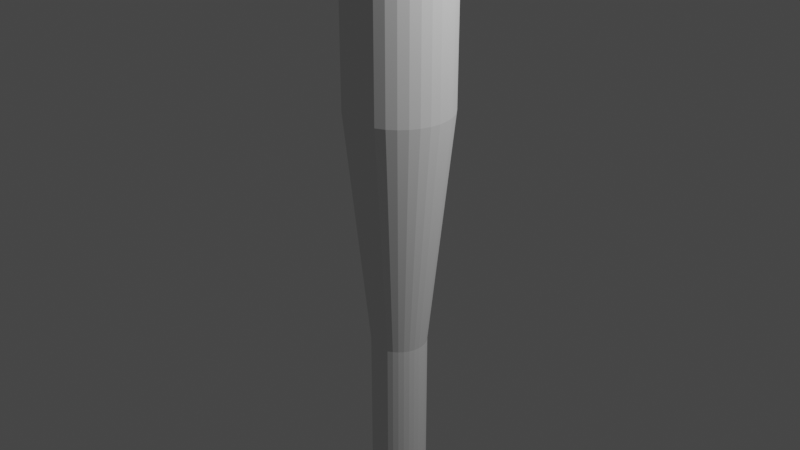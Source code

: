 # Source: barrel_edge_selected_Edge_Bevel_torch_Extrude_slide.blend  (saved by Blender 3.2.14; exported with 4.5.12 LTS)
import bpy
from mathutils import Matrix  # noqa: F401  (used for matrix-valued properties, if any)

bpy.ops.wm.read_factory_settings(use_empty=True)
scene = bpy.context.scene
scene.name = 'Scene'

# ---- collections
col_collection = bpy.data.collections.new('Collection'); scene.collection.children.link(col_collection)

# ---- world
world_world = bpy.data.worlds.new('World'); scene.world = world_world
world_world.use_nodes = True; world_world.node_tree.nodes.clear()
_N = world_world.node_tree.nodes; _L = world_world.node_tree.links
n0 = _N.new('ShaderNodeOutputWorld'); n0.name = 'World Output'; n0.location = (300, 300)
n1 = _N.new('ShaderNodeBackground'); n1.name = 'Background'; n1.location = (10, 300)
n1.inputs[0].default_value = (0.05088, 0.05088, 0.05088, 1.0)
_L.new(n1.outputs[0], n0.inputs[0])
n0.is_active_output = True
world_world.color = (0.05088, 0.05088, 0.05088)
world_world.use_sun_shadow = False
world_world.sun_shadow_jitter_overblur = 0.0

# ---- cameras
cam_camera = bpy.data.cameras.new('Camera')
cam_camera.clip_end = 100.0
cam_camera.ortho_scale = 7.314

# ---- lights
light_light = bpy.data.lights.new('Light', 'POINT')
light_light.transmission_factor = 0.0
light_light.energy = 1000.0
light_light.shadow_soft_size = 0.1
light_light.shadow_maximum_resolution = 0.006
light_light.use_absolute_resolution = True

# ---- meshes
me_cylinder = bpy.data.meshes.new('Cylinder')
me_cylinder.from_pydata([(0.0, 1.0, -1.0), (0.0, 1.0, 1.0), (0.1951, 0.9808, -1.0), (0.1951, 0.9808, 1.0), (0.3827, 0.9239, -1.0), (0.3827, 0.9239, 1.0), (0.5556, 0.8315, -1.0), (0.5556, 0.8315, 1.0), (0.7071, 0.7071, -1.0), (0.7071, 0.7071, 1.0), (0.8315, 0.5556, -1.0), (0.8315, 0.5556, 1.0), (0.9239, 0.3827, -1.0), (0.9239, 0.3827, 1.0), (0.9808, 0.1951, -1.0), (0.9808, 0.1951, 1.0), (1.0, -4.371e-08, -1.0), (1.0, -4.371e-08, 1.0), (0.9808, -0.1951, -1.0), (0.9808, -0.1951, 1.0), (0.9239, -0.3827, -1.0), (0.9239, -0.3827, 1.0), (0.8315, -0.5556, -1.0), (0.8315, -0.5556, 1.0), (0.7071, -0.7071, -1.0), (0.7071, -0.7071, 1.0), (0.5556, -0.8315, -1.0), (0.5556, -0.8315, 1.0), (0.3827, -0.9239, -1.0), (0.3827, -0.9239, 1.0), (0.1951, -0.9808, -1.0), (0.1951, -0.9808, 1.0), (-8.742e-08, -1.0, -1.0), (-8.742e-08, -1.0, 1.0), (-0.1951, -0.9808, -1.0), (-0.1951, -0.9808, 1.0), (-0.3827, -0.9239, -1.0), (-0.3827, -0.9239, 1.0), (-0.5556, -0.8315, -1.0), (-0.5556, -0.8315, 1.0), (-0.7071, -0.7071, -1.0), (-0.7071, -0.7071, 1.0), (-0.8315, -0.5556, -1.0), (-0.8315, -0.5556, 1.0), (-0.9239, -0.3827, -1.0), (-0.9239, -0.3827, 1.0), (-0.9808, -0.1951, -1.0), (-0.9808, -0.1951, 1.0), (-1.0, 1.192e-08, -1.0), (-1.0, 1.192e-08, 1.0), (-0.9808, 0.1951, -1.0), (-0.9808, 0.1951, 1.0), (-0.9239, 0.3827, -1.0), (-0.9239, 0.3827, 1.0), (-0.8315, 0.5556, -1.0), (-0.8315, 0.5556, 1.0), (-0.7071, 0.7071, -1.0), (-0.7071, 0.7071, 1.0), (-0.5556, 0.8315, -1.0), (-0.5556, 0.8315, 1.0), (-0.3827, 0.9239, -1.0), (-0.3827, 0.9239, 1.0), (-0.1951, 0.9808, -1.0), (-0.1951, 0.9808, 1.0), (0.2476, 1.245, 1.0), (3.59e-08, 1.269, 1.0), (3.59e-08, 1.269, 0.9741), (0.4856, 1.172, 1.0), (0.705, 1.055, 1.0), (0.8973, 0.8973, 1.0), (1.055, 0.705, 1.0), (1.172, 0.4856, 1.0), (1.245, 0.2476, 1.0), (1.269, -5.14e-08, 1.0), (1.245, -0.2476, 1.0), (1.172, -0.4856, 1.0), (1.055, -0.705, 1.0), (0.8973, -0.8973, 1.0), (0.705, -1.055, 1.0), (0.4856, -1.172, 1.0), (0.2476, -1.245, 1.0), (-1.015e-07, -1.269, 1.0), (-0.2476, -1.245, 1.0), (-0.4856, -1.172, 1.0), (-0.705, -1.055, 1.0), (-0.8973, -0.8973, 1.0), (-1.055, -0.705, 1.0), (-1.172, -0.4856, 1.0), (-1.245, -0.2476, 1.0), (-1.269, 1.192e-08, 1.0), (-1.245, 0.2476, 1.0), (-1.172, 0.4856, 1.0), (-1.055, 0.705, 1.0), (-0.8973, 0.8973, 1.0), (-0.705, 1.055, 1.0), (-0.4856, 1.172, 1.0), (-0.2476, 1.245, 1.0), (0.2476, 1.245, 0.9741), (0.4856, 1.172, 0.9741), (0.705, 1.055, 0.9741), (0.8973, 0.8973, 0.9741), (1.055, 0.705, 0.9741), (1.172, 0.4856, 0.9741), (1.245, 0.2476, 0.9741), (1.269, -5.14e-08, 0.9741), (1.245, -0.2476, 0.9741), (1.172, -0.4856, 0.9741), (1.055, -0.705, 0.9741), (0.8973, -0.8973, 0.9741), (0.705, -1.055, 0.9741), (0.4856, -1.172, 0.9741), (0.2476, -1.245, 0.9741), (-1.015e-07, -1.269, 0.9741), (-0.2476, -1.245, 0.9741), (-0.4856, -1.172, 0.9741), (-0.705, -1.055, 0.9741), (-0.8973, -0.8973, 0.9741), (-1.055, -0.705, 0.9741), (-1.172, -0.4856, 0.9741), (-1.245, -0.2476, 0.9741), (-1.269, 1.192e-08, 0.9741), (-1.245, 0.2476, 0.9741), (-1.172, 0.4856, 0.9741), (-1.055, 0.705, 0.9741), (-0.8973, 0.8973, 0.9741), (-0.705, 1.055, 0.9741), (-0.4856, 1.172, 0.9741), (-0.2476, 1.245, 0.9741), (1.159e-07, 1.868, 0.9741), (0.0, 1.0, 0.1101), (0.1951, 0.9808, 0.1101), (0.3645, 1.832, 0.9741), (0.3827, 0.9239, 0.1101), (0.7149, 1.726, 0.9741), (0.5556, 0.8315, 0.1101), (1.038, 1.553, 0.9741), (0.7071, 0.7071, 0.1101), (1.321, 1.321, 0.9741), (0.8315, 0.5556, 0.1101), (1.553, 1.038, 0.9741), (0.9239, 0.3827, 0.1101), (1.726, 0.7149, 0.9741), (0.9808, 0.1951, 0.1101), (1.832, 0.3645, 0.9741), (1.0, -4.371e-08, 0.1101), (1.868, -6.854e-08, 0.9741), (0.9808, -0.1951, 0.1101), (1.832, -0.3645, 0.9741), (0.9239, -0.3827, 0.1101), (1.726, -0.7149, 0.9741), (0.8315, -0.5556, 0.1101), (1.553, -1.038, 0.9741), (0.7071, -0.7071, 0.1101), (1.321, -1.321, 0.9741), (0.5556, -0.8315, 0.1101), (1.038, -1.553, 0.9741), (0.3827, -0.9239, 0.1101), (0.7149, -1.726, 0.9741), (0.1951, -0.9808, 0.1101), (0.3645, -1.832, 0.9741), (-8.742e-08, -1.0, 0.1101), (-1.329e-07, -1.868, 0.9741), (-0.1951, -0.9808, 0.1101), (-0.3645, -1.832, 0.9741), (-0.3827, -0.9239, 0.1101), (-0.7149, -1.726, 0.9741), (-0.5556, -0.8315, 0.1101), (-1.038, -1.553, 0.9741), (-0.7071, -0.7071, 0.1101), (-1.321, -1.321, 0.9741), (-0.8315, -0.5556, 0.1101), (-1.553, -1.038, 0.9741), (-0.9239, -0.3827, 0.1101), (-1.726, -0.7149, 0.9741), (-0.9808, -0.1951, 0.1101), (-1.832, -0.3645, 0.9741), (-1.0, 1.192e-08, 0.1101), (-1.868, 1.192e-08, 0.9741), (-0.9808, 0.1951, 0.1101), (-1.832, 0.3645, 0.9741), (-0.9239, 0.3827, 0.1101), (-1.726, 0.7149, 0.9741), (-0.8315, 0.5556, 0.1101), (-1.553, 1.038, 0.9741), (-0.7071, 0.7071, 0.1101), (-1.321, 1.321, 0.9741), (-0.5556, 0.8315, 0.1101), (-1.038, 1.553, 0.9741), (-0.3827, 0.9239, 0.1101), (-0.7149, 1.726, 0.9741), (-0.1951, 0.9808, 0.1101), (-0.3645, 1.832, 0.9741), (-0.1951, 0.9808, -0.4705), (-0.3645, 1.832, 0.3935), (-1.108e-06, 1.868, 0.3935), (-1.224e-06, 1.0, -0.4705), (-0.3827, 0.9239, -0.4705), (-0.7149, 1.726, 0.3935), (-0.5556, 0.8315, -0.4705), (-1.038, 1.553, 0.3935), (-0.7071, 0.7071, -0.4705), (-1.321, 1.321, 0.3935), (-0.8315, 0.5556, -0.4705), (-1.553, 1.038, 0.3935), (-0.9239, 0.3827, -0.4705), (-1.726, 0.7149, 0.3935), (-0.9808, 0.1951, -0.4705), (-1.832, 0.3645, 0.3935), (-1.0, -2.435e-06, -0.4705), (-1.868, -2.435e-06, 0.3935), (-0.9808, -0.1951, -0.4705), (-1.832, -0.3645, 0.3935), (-0.9239, -0.3827, -0.4705), (-1.726, -0.7149, 0.3935), (-0.8315, -0.5556, -0.4705), (-1.553, -1.038, 0.3935), (-0.7071, -0.7071, -0.4705), (-1.321, -1.321, 0.3935), (-0.5556, -0.8315, -0.4705), (-1.038, -1.553, 0.3935), (-0.3827, -0.9239, -0.4705), (-0.7149, -1.726, 0.3935), (-0.1951, -0.9808, -0.4705), (-0.3645, -1.832, 0.3935), (-1.311e-06, -1.0, -0.4705), (-1.356e-06, -1.868, 0.3935), (0.1951, -0.9808, -0.4705), (0.3645, -1.832, 0.3935), (0.3827, -0.9239, -0.4705), (0.7149, -1.726, 0.3935), (0.5556, -0.8315, -0.4705), (1.038, -1.553, 0.3935), (0.7071, -0.7071, -0.4705), (1.321, -1.321, 0.3935), (0.8315, -0.5556, -0.4705), (1.553, -1.038, 0.3935), (0.9239, -0.3827, -0.4705), (1.726, -0.7149, 0.3935), (0.9808, -0.1951, -0.4705), (1.832, -0.3645, 0.3935), (1.0, -2.491e-06, -0.4705), (1.868, -2.516e-06, 0.3935), (0.9808, 0.1951, -0.4705), (1.832, 0.3645, 0.3935), (0.9239, 0.3827, -0.4705), (1.726, 0.7149, 0.3935), (0.8315, 0.5556, -0.4705), (1.553, 1.038, 0.3935), (0.7071, 0.7071, -0.4705), (1.321, 1.321, 0.3935), (0.5556, 0.8315, -0.4705), (1.038, 1.553, 0.3935), (0.3827, 0.9239, -0.4705), (0.7149, 1.726, 0.3935), (0.1951, 0.9808, -0.4705), (0.3645, 1.832, 0.3935)], [], [(46, 174, 176, 48), (21, 23, 76, 75), (179, 177, 120, 121), (3, 5, 67, 64), (55, 57, 93, 92), (48, 176, 178, 50), (37, 39, 84, 83), (52, 180, 182, 54), (19, 21, 75, 74), (54, 182, 184, 56), (128, 191, 127, 66), (53, 55, 92, 91), (56, 184, 186, 58), (1, 3, 64, 65), (4, 132, 134, 6), (35, 37, 83, 82), (58, 186, 188, 60), (17, 19, 74, 73), (6, 134, 136, 8), (60, 188, 190, 62), (8, 136, 138, 10), (51, 53, 91, 90), (10, 138, 140, 12), (33, 35, 82, 81), (2, 130, 132, 4), (15, 17, 73, 72), (12, 140, 142, 14), (14, 142, 144, 16), (49, 51, 90, 89), (16, 144, 146, 18), (31, 33, 81, 80), (131, 128, 66, 97), (191, 189, 126, 127), (189, 187, 125, 126), (187, 185, 124, 125), (185, 183, 123, 124), (183, 181, 122, 123), (181, 179, 121, 122), (50, 178, 180, 52), (177, 175, 119, 120), (175, 173, 118, 119), (173, 171, 117, 118), (171, 169, 116, 117), (169, 167, 115, 116), (167, 165, 114, 115), (165, 163, 113, 114), (163, 161, 112, 113), (161, 159, 111, 112), (159, 157, 110, 111), (157, 155, 109, 110), (155, 153, 108, 109), (153, 151, 107, 108), (151, 149, 106, 107), (149, 147, 105, 106), (147, 145, 104, 105), (145, 143, 103, 104), (143, 141, 102, 103), (141, 139, 101, 102), (139, 137, 100, 101), (137, 135, 99, 100), (135, 133, 98, 99), (133, 131, 97, 98), (62, 190, 129, 0), (66, 65, 64, 97), (97, 64, 67, 98), (98, 67, 68, 99), (99, 68, 69, 100), (100, 69, 70, 101), (101, 70, 71, 102), (102, 71, 72, 103), (103, 72, 73, 104), (104, 73, 74, 105), (105, 74, 75, 106), (106, 75, 76, 107), (107, 76, 77, 108), (108, 77, 78, 109), (109, 78, 79, 110), (110, 79, 80, 111), (111, 80, 81, 112), (112, 81, 82, 113), (113, 82, 83, 114), (114, 83, 84, 115), (115, 84, 85, 116), (116, 85, 86, 117), (117, 86, 87, 118), (118, 87, 88, 119), (119, 88, 89, 120), (120, 89, 90, 121), (121, 90, 91, 122), (122, 91, 92, 123), (123, 92, 93, 124), (124, 93, 94, 125), (125, 94, 95, 126), (126, 95, 96, 127), (127, 96, 65, 66), (39, 41, 85, 84), (44, 172, 174, 46), (57, 59, 94, 93), (42, 170, 172, 44), (5, 7, 68, 67), (23, 25, 77, 76), (40, 168, 170, 42), (41, 43, 86, 85), (38, 166, 168, 40), (59, 61, 95, 94), (7, 9, 69, 68), (36, 164, 166, 38), (25, 27, 78, 77), (34, 162, 164, 36), (43, 45, 87, 86), (32, 160, 162, 34), (61, 63, 96, 95), (9, 11, 70, 69), (30, 158, 160, 32), (27, 29, 79, 78), (28, 156, 158, 30), (45, 47, 88, 87), (26, 154, 156, 28), (63, 1, 65, 96), (24, 152, 154, 26), (11, 13, 71, 70), (29, 31, 80, 79), (22, 150, 152, 24), (47, 49, 89, 88), (20, 148, 150, 22), (18, 146, 148, 20), (13, 15, 72, 71), (161, 163, 223, 225), (179, 181, 205, 207), (146, 144, 240, 238), (164, 162, 222, 220), (145, 147, 239, 241), (182, 180, 204, 202), (163, 165, 221, 223), (181, 183, 203, 205), (148, 146, 238, 236), (130, 129, 195, 254), (166, 164, 220, 218), (147, 149, 237, 239), (128, 131, 255, 194), (184, 182, 202, 200), (165, 167, 219, 221), (132, 130, 254, 252), (183, 185, 201, 203), (150, 148, 236, 234), (131, 133, 253, 255), (168, 166, 218, 216), (149, 151, 235, 237), (186, 184, 200, 198), (167, 169, 217, 219), (134, 132, 252, 250), (185, 187, 199, 201), (152, 150, 234, 232), (133, 135, 251, 253), (170, 168, 216, 214), (151, 153, 233, 235), (188, 186, 198, 196), (169, 171, 215, 217), (136, 134, 250, 248), (0, 129, 130, 2), (193, 194, 195, 192), (197, 193, 192, 196), (199, 197, 196, 198), (201, 199, 198, 200), (203, 201, 200, 202), (205, 203, 202, 204), (207, 205, 204, 206), (209, 207, 206, 208), (211, 209, 208, 210), (213, 211, 210, 212), (215, 213, 212, 214), (217, 215, 214, 216), (219, 217, 216, 218), (221, 219, 218, 220), (223, 221, 220, 222), (225, 223, 222, 224), (227, 225, 224, 226), (229, 227, 226, 228), (231, 229, 228, 230), (233, 231, 230, 232), (235, 233, 232, 234), (237, 235, 234, 236), (239, 237, 236, 238), (241, 239, 238, 240), (243, 241, 240, 242), (245, 243, 242, 244), (247, 245, 244, 246), (249, 247, 246, 248), (251, 249, 248, 250), (253, 251, 250, 252), (255, 253, 252, 254), (194, 255, 254, 195), (180, 178, 206, 204), (143, 145, 241, 243), (162, 160, 224, 222), (144, 142, 242, 240), (177, 179, 207, 209), (159, 161, 225, 227), (178, 176, 208, 206), (141, 143, 243, 245), (160, 158, 226, 224), (142, 140, 244, 242), (175, 177, 209, 211), (157, 159, 227, 229), (176, 174, 210, 208), (191, 128, 194, 193), (139, 141, 245, 247), (158, 156, 228, 226), (140, 138, 246, 244), (173, 175, 211, 213), (129, 190, 192, 195), (155, 157, 229, 231), (174, 172, 212, 210), (137, 139, 247, 249), (156, 154, 230, 228), (189, 191, 193, 197), (138, 136, 248, 246), (171, 173, 213, 215), (190, 188, 196, 192), (153, 155, 231, 233), (172, 170, 214, 212), (135, 137, 249, 251), (154, 152, 232, 230), (187, 189, 197, 199)])
_uv = me_cylinder.uv_layers.new(name='UVMap')
_uv.uv.foreach_set('vector', [0.2812, 0.5, 0.2812, 0.7775, 0.25, 0.7775, 0.25, 0.5, 0.4717, 0.1582, 0.4496, 0.1167, 0.4496, 0.1167, 0.4717, 0.1582, 0.2095, 0.9935, 0.2592, 0.9935, 0.25, 0.9935, 0.2188, 0.9935, 0.2968, 0.4854, 0.3418, 0.4717, 0.3418, 0.4717, 0.2968, 0.4854, 0.05045, 0.3833, 0.08029, 0.4197, 0.08029, 0.4197, 0.05045, 0.3833, 0.25, 0.5, 0.25, 0.7775, 0.2188, 0.7775, 0.2188, 0.5, 0.1582, 0.02827, 0.1167, 0.05045, 0.1167, 0.05045, 0.1582, 0.02827, 0.1875, 0.5, 0.1875, 0.7775, 0.1562, 0.7775, 0.1562, 0.5, 0.4854, 0.2032, 0.4717, 0.1582, 0.4717, 0.1582, 0.4854, 0.2032, 0.1562, 0.5, 0.1562, 0.7775, 0.125, 0.7775, 0.125, 0.5, 0.001198, 0.9935, 0.04047, 0.9935, 0.03125, 0.9935, 0.0, 0.9935, 0.02827, 0.3418, 0.05045, 0.3833, 0.05045, 0.3833, 0.02827, 0.3418, 0.125, 0.5, 0.125, 0.7775, 0.09375, 0.7775, 0.09375, 0.5, 0.25, 0.49, 0.2968, 0.4854, 0.2968, 0.4854, 0.25, 0.49, 0.9375, 0.5, 0.9375, 0.7775, 0.9062, 0.7775, 0.9062, 0.5, 0.2032, 0.01461, 0.1582, 0.02827, 0.1582, 0.02827, 0.2032, 0.01461, 0.09375, 0.5, 0.09375, 0.7775, 0.0625, 0.7775, 0.0625, 0.5, 0.49, 0.25, 0.4854, 0.2032, 0.4854, 0.2032, 0.49, 0.25, 0.9062, 0.5, 0.9062, 0.7775, 0.875, 0.7775, 0.875, 0.5, 0.0625, 0.5, 0.0625, 0.7775, 0.03125, 0.7775, 0.03125, 0.5, 0.875, 0.5, 0.875, 0.7775, 0.8438, 0.7775, 0.8438, 0.5, 0.01461, 0.2968, 0.02827, 0.3418, 0.02827, 0.3418, 0.01461, 0.2968, 0.8438, 0.5, 0.8438, 0.7775, 0.8125, 0.7775, 0.8125, 0.5, 0.25, 0.01, 0.2032, 0.01461, 0.2032, 0.01461, 0.25, 0.01, 0.9688, 0.5, 0.9688, 0.7775, 0.9375, 0.7775, 0.9375, 0.5, 0.4854, 0.2968, 0.49, 0.25, 0.49, 0.25, 0.4854, 0.2968, 0.8125, 0.5, 0.8125, 0.7775, 0.7812, 0.7775, 0.7812, 0.5, 0.7812, 0.5, 0.7812, 0.7775, 0.75, 0.7775, 0.75, 0.5, 0.01, 0.25, 0.01461, 0.2968, 0.01461, 0.2968, 0.01, 0.25, 0.75, 0.5, 0.75, 0.7775, 0.7188, 0.7775, 0.7188, 0.5, 0.2968, 0.01461, 0.25, 0.01, 0.25, 0.01, 0.2968, 0.01461, 0.9595, 0.9935, 1.001, 0.9935, 1.0, 0.9935, 0.9688, 0.9935, 0.02203, 0.9935, 0.07172, 0.9935, 0.0625, 0.9935, 0.03125, 0.9935, 0.05328, 0.9935, 0.103, 0.9935, 0.09375, 0.9935, 0.0625, 0.9935, 0.08453, 0.9935, 0.1342, 0.9935, 0.125, 0.9935, 0.09375, 0.9935, 0.1158, 0.9935, 0.1655, 0.9935, 0.1562, 0.9935, 0.125, 0.9935, 0.147, 0.9935, 0.1967, 0.9935, 0.1875, 0.9935, 0.1562, 0.9935, 0.1783, 0.9935, 0.228, 0.9935, 0.2188, 0.9935, 0.1875, 0.9935, 0.2188, 0.5, 0.2188, 0.7775, 0.1875, 0.7775, 0.1875, 0.5, 0.2408, 0.9935, 0.2905, 0.9935, 0.2812, 0.9935, 0.25, 0.9935, 0.272, 0.9935, 0.3217, 0.9935, 0.3125, 0.9935, 0.2812, 0.9935, 0.3033, 0.9935, 0.353, 0.9935, 0.3438, 0.9935, 0.3125, 0.9935, 0.3345, 0.9935, 0.3842, 0.9935, 0.375, 0.9935, 0.3438, 0.9935, 0.3658, 0.9935, 0.4155, 0.9935, 0.4062, 0.9935, 0.375, 0.9935, 0.397, 0.9935, 0.4467, 0.9935, 0.4375, 0.9935, 0.4062, 0.9935, 0.4283, 0.9935, 0.478, 0.9935, 0.4688, 0.9935, 0.4375, 0.9935, 0.4595, 0.9935, 0.4205, 0.9935, 0.5, 0.9935, 0.4688, 0.9935, 0.4956, 0.9935, 0.5405, 0.9935, 0.5312, 0.9935, 0.5, 0.9935, 0.522, 0.9935, 0.5717, 0.9935, 0.5625, 0.9935, 0.5312, 0.9935, 0.5533, 0.9935, 0.603, 0.9935, 0.5938, 0.9935, 0.5625, 0.9935, 0.5845, 0.9935, 0.6342, 0.9935, 0.625, 0.9935, 0.5938, 0.9935, 0.6158, 0.9935, 0.6655, 0.9935, 0.6562, 0.9935, 0.625, 0.9935, 0.647, 0.9935, 0.6967, 0.9935, 0.6875, 0.9935, 0.6562, 0.9935, 0.6783, 0.9935, 0.728, 0.9935, 0.7188, 0.9935, 0.6875, 0.9935, 0.7095, 0.9935, 0.7592, 0.9935, 0.75, 0.9935, 0.7188, 0.9935, 0.7408, 0.9935, 0.7905, 0.9935, 0.7812, 0.9935, 0.75, 0.9935, 0.772, 0.9935, 0.8217, 0.9935, 0.8125, 0.9935, 0.7812, 0.9935, 0.8033, 0.9935, 0.853, 0.9935, 0.8438, 0.9935, 0.8125, 0.9935, 0.8345, 0.9935, 0.8842, 0.9935, 0.875, 0.9935, 0.8438, 0.9935, 0.8658, 0.9935, 0.9155, 0.9935, 0.9062, 0.9935, 0.875, 0.9935, 0.897, 0.9935, 0.9467, 0.9935, 0.9375, 0.9935, 0.9062, 0.9935, 0.9283, 0.9935, 0.978, 0.9935, 0.9688, 0.9935, 0.9375, 0.9935, 0.03125, 0.5, 0.03125, 0.7775, 0.0, 0.7775, 0.0, 0.5, 1.0, 0.9935, 1.0, 1.0, 0.9688, 1.0, 0.9688, 0.9935, 0.9688, 0.9935, 0.9688, 1.0, 0.9375, 1.0, 0.9375, 0.9935, 0.9375, 0.9935, 0.9375, 1.0, 0.9062, 1.0, 0.9062, 0.9935, 0.9062, 0.9935, 0.9062, 1.0, 0.875, 1.0, 0.875, 0.9935, 0.875, 0.9935, 0.875, 1.0, 0.8438, 1.0, 0.8438, 0.9935, 0.8438, 0.9935, 0.8438, 1.0, 0.8125, 1.0, 0.8125, 0.9935, 0.8125, 0.9935, 0.8125, 1.0, 0.7812, 1.0, 0.7812, 0.9935, 0.7812, 0.9935, 0.7812, 1.0, 0.75, 1.0, 0.75, 0.9935, 0.75, 0.9935, 0.75, 1.0, 0.7188, 1.0, 0.7188, 0.9935, 0.7188, 0.9935, 0.7188, 1.0, 0.6875, 1.0, 0.6875, 0.9935, 0.6875, 0.9935, 0.6875, 1.0, 0.6562, 1.0, 0.6562, 0.9935, 0.6562, 0.9935, 0.6562, 1.0, 0.625, 1.0, 0.625, 0.9935, 0.625, 0.9935, 0.625, 1.0, 0.5938, 1.0, 0.5938, 0.9935, 0.5938, 0.9935, 0.5938, 1.0, 0.5625, 1.0, 0.5625, 0.9935, 0.5625, 0.9935, 0.5625, 1.0, 0.5312, 1.0, 0.5312, 0.9935, 0.5312, 0.9935, 0.5312, 1.0, 0.5, 1.0, 0.5, 0.9935, 0.5, 0.9935, 0.5, 1.0, 0.4688, 1.0, 0.4688, 0.9935, 0.4688, 0.9935, 0.4688, 1.0, 0.4375, 1.0, 0.4375, 0.9935, 0.4375, 0.9935, 0.4375, 1.0, 0.4062, 1.0, 0.4062, 0.9935, 0.4062, 0.9935, 0.4062, 1.0, 0.375, 1.0, 0.375, 0.9935, 0.375, 0.9935, 0.375, 1.0, 0.3438, 1.0, 0.3438, 0.9935, 0.3438, 0.9935, 0.3438, 1.0, 0.3125, 1.0, 0.3125, 0.9935, 0.3125, 0.9935, 0.3125, 1.0, 0.2812, 1.0, 0.2812, 0.9935, 0.2812, 0.9935, 0.2812, 1.0, 0.25, 1.0, 0.25, 0.9935, 0.25, 0.9935, 0.25, 1.0, 0.2188, 1.0, 0.2188, 0.9935, 0.2188, 0.9935, 0.2188, 1.0, 0.1875, 1.0, 0.1875, 0.9935, 0.1875, 0.9935, 0.1875, 1.0, 0.1562, 1.0, 0.1562, 0.9935, 0.1562, 0.9935, 0.1562, 1.0, 0.125, 1.0, 0.125, 0.9935, 0.125, 0.9935, 0.125, 1.0, 0.09375, 1.0, 0.09375, 0.9935, 0.09375, 0.9935, 0.09375, 1.0, 0.0625, 1.0, 0.0625, 0.9935, 0.0625, 0.9935, 0.0625, 1.0, 0.03125, 1.0, 0.03125, 0.9935, 0.03125, 0.9935, 0.03125, 1.0, 0.0, 1.0, 0.0, 0.9935, 0.1167, 0.05045, 0.08029, 0.08029, 0.08029, 0.08029, 0.1167, 0.05045, 0.3125, 0.5, 0.3125, 0.7775, 0.2812, 0.7775, 0.2812, 0.5, 0.08029, 0.4197, 0.1167, 0.4496, 0.1167, 0.4496, 0.08029, 0.4197, 0.3438, 0.5, 0.3438, 0.7775, 0.3125, 0.7775, 0.3125, 0.5, 0.3418, 0.4717, 0.3833, 0.4496, 0.3833, 0.4496, 0.3418, 0.4717, 0.4496, 0.1167, 0.4197, 0.08029, 0.4197, 0.08029, 0.4496, 0.1167, 0.375, 0.5, 0.375, 0.7775, 0.3438, 0.7775, 0.3438, 0.5, 0.08029, 0.08029, 0.05045, 0.1167, 0.05045, 0.1167, 0.08029, 0.08029, 0.4062, 0.5, 0.4062, 0.7775, 0.375, 0.7775, 0.375, 0.5, 0.1167, 0.4496, 0.1582, 0.4717, 0.1582, 0.4717, 0.1167, 0.4496, 0.3833, 0.4496, 0.4197, 0.4197, 0.4197, 0.4197, 0.3833, 0.4496, 0.4375, 0.5, 0.4375, 0.7775, 0.4062, 0.7775, 0.4062, 0.5, 0.4197, 0.08029, 0.3833, 0.05045, 0.3833, 0.05045, 0.4197, 0.08029, 0.4688, 0.5, 0.4688, 0.7775, 0.4375, 0.7775, 0.4375, 0.5, 0.05045, 0.1167, 0.02827, 0.1582, 0.02827, 0.1582, 0.05045, 0.1167, 0.5, 0.5, 0.5, 0.7775, 0.4688, 0.7775, 0.4688, 0.5, 0.1582, 0.4717, 0.2032, 0.4854, 0.2032, 0.4854, 0.1582, 0.4717, 0.4197, 0.4197, 0.4496, 0.3833, 0.4496, 0.3833, 0.4197, 0.4197, 0.5312, 0.5, 0.5312, 0.7775, 0.5, 0.7775, 0.5, 0.5, 0.3833, 0.05045, 0.3418, 0.02827, 0.3418, 0.02827, 0.3833, 0.05045, 0.5625, 0.5, 0.5625, 0.7775, 0.5312, 0.7775, 0.5312, 0.5, 0.02827, 0.1582, 0.01461, 0.2032, 0.01461, 0.2032, 0.02827, 0.1582, 0.5938, 0.5, 0.5938, 0.7775, 0.5625, 0.7775, 0.5625, 0.5, 0.2032, 0.4854, 0.25, 0.49, 0.25, 0.49, 0.2032, 0.4854, 0.625, 0.5, 0.625, 0.7775, 0.5938, 0.7775, 0.5938, 0.5, 0.4496, 0.3833, 0.4717, 0.3418, 0.4717, 0.3418, 0.4496, 0.3833, 0.3418, 0.02827, 0.2968, 0.01461, 0.2968, 0.01461, 0.3418, 0.02827, 0.6562, 0.5, 0.6562, 0.7775, 0.625, 0.7775, 0.625, 0.5, 0.01461, 0.2032, 0.01, 0.25, 0.01, 0.25, 0.01461, 0.2032, 0.6875, 0.5, 0.6875, 0.7775, 0.6562, 0.7775, 0.6562, 0.5, 0.7188, 0.5, 0.7188, 0.7775, 0.6875, 0.7775, 0.6875, 0.5, 0.4717, 0.3418, 0.4854, 0.2968, 0.4854, 0.2968, 0.4717, 0.3418, 0.4205, 0.9935, 0.4595, 0.9935, 0.4595, 0.9935, 0.4205, 0.9935, 0.228, 0.9935, 0.1783, 0.9935, 0.1783, 0.9935, 0.228, 0.9935, 0.7188, 0.7775, 0.75, 0.7775, 0.75, 0.7775, 0.7188, 0.7775, 0.4375, 0.7775, 0.4688, 0.7775, 0.4688, 0.7775, 0.4375, 0.7775, 0.7592, 0.9935, 0.7095, 0.9935, 0.7095, 0.9935, 0.7592, 0.9935, 0.1562, 0.7775, 0.1875, 0.7775, 0.1875, 0.7775, 0.1562, 0.7775, 0.478, 0.9935, 0.4283, 0.9935, 0.4283, 0.9935, 0.478, 0.9935, 0.1967, 0.9935, 0.147, 0.9935, 0.147, 0.9935, 0.1967, 0.9935, 0.6875, 0.7775, 0.7188, 0.7775, 0.7188, 0.7775, 0.6875, 0.7775, 0.9688, 0.7775, 1.0, 0.7775, 1.0, 0.7775, 0.9688, 0.7775, 0.4062, 0.7775, 0.4375, 0.7775, 0.4375, 0.7775, 0.4062, 0.7775, 0.728, 0.9935, 0.6783, 0.9935, 0.6783, 0.9935, 0.728, 0.9935, 1.001, 0.9935, 0.9595, 0.9935, 0.9595, 0.9935, 1.001, 0.9935, 0.125, 0.7775, 0.1562, 0.7775, 0.1562, 0.7775, 0.125, 0.7775, 0.4467, 0.9935, 0.397, 0.9935, 0.397, 0.9935, 0.4467, 0.9935, 0.9375, 0.7775, 0.9688, 0.7775, 0.9688, 0.7775, 0.9375, 0.7775, 0.1655, 0.9935, 0.1158, 0.9935, 0.1158, 0.9935, 0.1655, 0.9935, 0.6562, 0.7775, 0.6875, 0.7775, 0.6875, 0.7775, 0.6562, 0.7775, 0.978, 0.9935, 0.9283, 0.9935, 0.9283, 0.9935, 0.978, 0.9935, 0.375, 0.7775, 0.4062, 0.7775, 0.4062, 0.7775, 0.375, 0.7775, 0.6967, 0.9935, 0.647, 0.9935, 0.647, 0.9935, 0.6967, 0.9935, 0.09375, 0.7775, 0.125, 0.7775, 0.125, 0.7775, 0.09375, 0.7775, 0.4155, 0.9935, 0.3658, 0.9935, 0.3658, 0.9935, 0.4155, 0.9935, 0.9062, 0.7775, 0.9375, 0.7775, 0.9375, 0.7775, 0.9062, 0.7775, 0.1342, 0.9935, 0.08453, 0.9935, 0.08453, 0.9935, 0.1342, 0.9935, 0.625, 0.7775, 0.6562, 0.7775, 0.6562, 0.7775, 0.625, 0.7775, 0.9467, 0.9935, 0.897, 0.9935, 0.897, 0.9935, 0.9467, 0.9935, 0.3438, 0.7775, 0.375, 0.7775, 0.375, 0.7775, 0.3438, 0.7775, 0.6655, 0.9935, 0.6158, 0.9935, 0.6158, 0.9935, 0.6655, 0.9935, 0.0625, 0.7775, 0.09375, 0.7775, 0.09375, 0.7775, 0.0625, 0.7775, 0.3842, 0.9935, 0.3345, 0.9935, 0.3345, 0.9935, 0.3842, 0.9935, 0.875, 0.7775, 0.9062, 0.7775, 0.9062, 0.7775, 0.875, 0.7775, 1.0, 0.5, 1.0, 0.7775, 0.9688, 0.7775, 0.9688, 0.5, 0.04047, 0.9935, 0.001198, 0.9935, 0.0, 0.7775, 0.03125, 0.7775, 0.07172, 0.9935, 0.02203, 0.9935, 0.03125, 0.7775, 0.0625, 0.7775, 0.103, 0.9935, 0.05328, 0.9935, 0.0625, 0.7775, 0.09375, 0.7775, 0.1342, 0.9935, 0.08453, 0.9935, 0.09375, 0.7775, 0.125, 0.7775, 0.1655, 0.9935, 0.1158, 0.9935, 0.125, 0.7775, 0.1562, 0.7775, 0.1967, 0.9935, 0.147, 0.9935, 0.1562, 0.7775, 0.1875, 0.7775, 0.228, 0.9935, 0.1783, 0.9935, 0.1875, 0.7775, 0.2188, 0.7775, 0.2592, 0.9935, 0.2095, 0.9935, 0.2188, 0.7775, 0.25, 0.7775, 0.2905, 0.9935, 0.2408, 0.9935, 0.25, 0.7775, 0.2812, 0.7775, 0.3217, 0.9935, 0.272, 0.9935, 0.2812, 0.7775, 0.3125, 0.7775, 0.353, 0.9935, 0.3033, 0.9935, 0.3125, 0.7775, 0.3438, 0.7775, 0.3842, 0.9935, 0.3345, 0.9935, 0.3438, 0.7775, 0.375, 0.7775, 0.4155, 0.9935, 0.3658, 0.9935, 0.375, 0.7775, 0.4062, 0.7775, 0.4467, 0.9935, 0.397, 0.9935, 0.4062, 0.7775, 0.4375, 0.7775, 0.478, 0.9935, 0.4283, 0.9935, 0.4375, 0.7775, 0.4688, 0.7775, 0.4205, 0.9935, 0.4595, 0.9935, 0.4688, 0.7775, 0.5, 0.7775, 0.5405, 0.9935, 0.4956, 0.9935, 0.5, 0.7775, 0.5312, 0.7775, 0.5717, 0.9935, 0.522, 0.9935, 0.5312, 0.7775, 0.5625, 0.7775, 0.603, 0.9935, 0.5533, 0.9935, 0.5625, 0.7775, 0.5938, 0.7775, 0.6342, 0.9935, 0.5845, 0.9935, 0.5938, 0.7775, 0.625, 0.7775, 0.6655, 0.9935, 0.6158, 0.9935, 0.625, 0.7775, 0.6562, 0.7775, 0.6967, 0.9935, 0.647, 0.9935, 0.6562, 0.7775, 0.6875, 0.7775, 0.728, 0.9935, 0.6783, 0.9935, 0.6875, 0.7775, 0.7188, 0.7775, 0.7592, 0.9935, 0.7095, 0.9935, 0.7188, 0.7775, 0.75, 0.7775, 0.7905, 0.9935, 0.7408, 0.9935, 0.75, 0.7775, 0.7812, 0.7775, 0.8217, 0.9935, 0.772, 0.9935, 0.7812, 0.7775, 0.8125, 0.7775, 0.853, 0.9935, 0.8033, 0.9935, 0.8125, 0.7775, 0.8438, 0.7775, 0.8842, 0.9935, 0.8345, 0.9935, 0.8438, 0.7775, 0.875, 0.7775, 0.9155, 0.9935, 0.8658, 0.9935, 0.875, 0.7775, 0.9062, 0.7775, 0.9467, 0.9935, 0.897, 0.9935, 0.9062, 0.7775, 0.9375, 0.7775, 0.978, 0.9935, 0.9283, 0.9935, 0.9375, 0.7775, 0.9688, 0.7775, 1.001, 0.9935, 0.9595, 0.9935, 0.9688, 0.7775, 1.0, 0.7775, 0.1875, 0.7775, 0.2188, 0.7775, 0.2188, 0.7775, 0.1875, 0.7775, 0.7905, 0.9935, 0.7408, 0.9935, 0.7408, 0.9935, 0.7905, 0.9935, 0.4688, 0.7775, 0.5, 0.7775, 0.5, 0.7775, 0.4688, 0.7775, 0.75, 0.7775, 0.7812, 0.7775, 0.7812, 0.7775, 0.75, 0.7775, 0.2592, 0.9935, 0.2095, 0.9935, 0.2095, 0.9935, 0.2592, 0.9935, 0.5405, 0.9935, 0.4956, 0.9935, 0.4956, 0.9935, 0.5405, 0.9935, 0.2188, 0.7775, 0.25, 0.7775, 0.25, 0.7775, 0.2188, 0.7775, 0.8217, 0.9935, 0.772, 0.9935, 0.772, 0.9935, 0.8217, 0.9935, 0.5, 0.7775, 0.5312, 0.7775, 0.5312, 0.7775, 0.5, 0.7775, 0.7812, 0.7775, 0.8125, 0.7775, 0.8125, 0.7775, 0.7812, 0.7775, 0.2905, 0.9935, 0.2408, 0.9935, 0.2408, 0.9935, 0.2905, 0.9935, 0.5717, 0.9935, 0.522, 0.9935, 0.522, 0.9935, 0.5717, 0.9935, 0.25, 0.7775, 0.2812, 0.7775, 0.2812, 0.7775, 0.25, 0.7775, 0.04047, 0.9935, 0.001198, 0.9935, 0.001198, 0.9935, 0.04047, 0.9935, 0.853, 0.9935, 0.8033, 0.9935, 0.8033, 0.9935, 0.853, 0.9935, 0.5312, 0.7775, 0.5625, 0.7775, 0.5625, 0.7775, 0.5312, 0.7775, 0.8125, 0.7775, 0.8438, 0.7775, 0.8438, 0.7775, 0.8125, 0.7775, 0.3217, 0.9935, 0.272, 0.9935, 0.272, 0.9935, 0.3217, 0.9935, 0.0, 0.7775, 0.03125, 0.7775, 0.03125, 0.7775, 0.0, 0.7775, 0.603, 0.9935, 0.5533, 0.9935, 0.5533, 0.9935, 0.603, 0.9935, 0.2812, 0.7775, 0.3125, 0.7775, 0.3125, 0.7775, 0.2812, 0.7775, 0.8842, 0.9935, 0.8345, 0.9935, 0.8345, 0.9935, 0.8842, 0.9935, 0.5625, 0.7775, 0.5938, 0.7775, 0.5938, 0.7775, 0.5625, 0.7775, 0.07172, 0.9935, 0.02203, 0.9935, 0.02203, 0.9935, 0.07172, 0.9935, 0.8438, 0.7775, 0.875, 0.7775, 0.875, 0.7775, 0.8438, 0.7775, 0.353, 0.9935, 0.3033, 0.9935, 0.3033, 0.9935, 0.353, 0.9935, 0.03125, 0.7775, 0.0625, 0.7775, 0.0625, 0.7775, 0.03125, 0.7775, 0.6342, 0.9935, 0.5845, 0.9935, 0.5845, 0.9935, 0.6342, 0.9935, 0.3125, 0.7775, 0.3438, 0.7775, 0.3438, 0.7775, 0.3125, 0.7775, 0.9155, 0.9935, 0.8658, 0.9935, 0.8658, 0.9935, 0.9155, 0.9935, 0.5938, 0.7775, 0.625, 0.7775, 0.625, 0.7775, 0.5938, 0.7775, 0.103, 0.9935, 0.05328, 0.9935, 0.05328, 0.9935, 0.103, 0.9935])
me_cylinder.update()

# ---- objects
ob_light = bpy.data.objects.new('Light', light_light)
ob_camera = bpy.data.objects.new('Camera', cam_camera)
ob_cylinder = bpy.data.objects.new('Cylinder', me_cylinder)

# ---- transforms, parenting, visibility, modifiers, constraints
ob_light.location = (4.076, 1.005, 5.904)
ob_light.rotation_euler = (0.6503, 0.05522, 1.866)
ob_light.lock_rotations_4d = False
ob_light.empty_display_type = 'ARROWS'
ob_light.color = (0.0, 0.0, 0.0, 0.0)
ob_light.lineart.crease_threshold = 0.0
ob_camera.location = (7.359, -6.926, 4.958)
ob_camera.rotation_euler = (1.109, 0.0, 0.8149)
ob_camera.lock_rotations_4d = False
ob_camera.empty_display_type = 'ARROWS'
ob_camera.color = (0.0, 0.0, 0.0, 0.0)
ob_camera.display_type = 'WIRE'
ob_camera.lineart.crease_threshold = 0.0
ob_cylinder.location = (0.0, 0.0, 0.0)
ob_cylinder.scale = (0.3, 0.3, 3.0)

# ---- collection membership
col_collection.objects.link(ob_light)
col_collection.objects.link(ob_camera)
col_collection.objects.link(ob_cylinder)

# ---- scene / render settings (as saved in the file)
scene.camera = ob_camera
scene.frame_start = 1; scene.frame_end = 250; scene.frame_set(1)
scene.render.engine = 'BLENDER_EEVEE_NEXT'
scene.cycles.sampling_pattern = 'TABULATED_SOBOL'
scene.cycles.use_light_tree = False
scene.view_settings.view_transform = 'Filmic'
bpy.context.view_layer.update()

